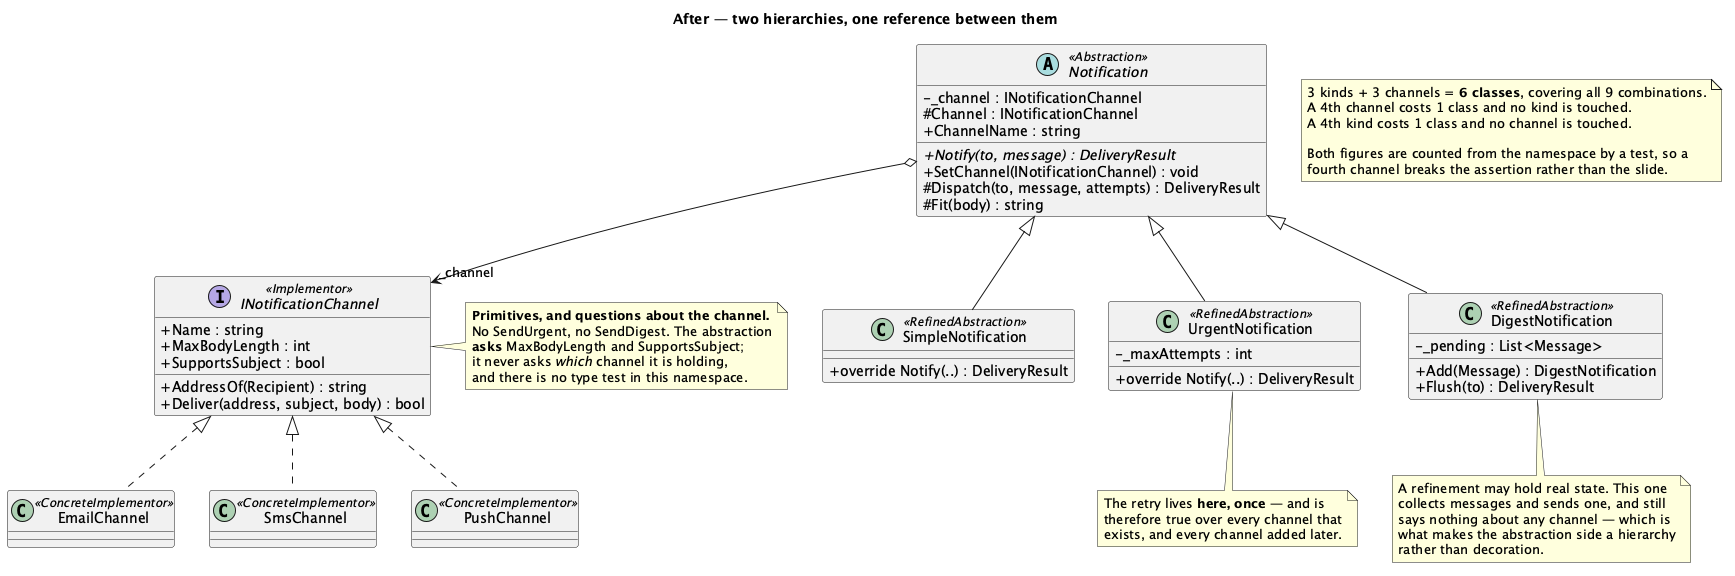

The diagram above was rendered by PlantUML. Its source (embedded in the PNG):
@startuml "Bridge - Notifications (Solution) - Class Diagram"
skinparam classAttributeIconSize 0
title After — two hierarchies, one reference between them


abstract class Notification <<Abstraction>> {
  - _channel : INotificationChannel
  # Channel : INotificationChannel
  + ChannelName : string
  + {abstract} Notify(to, message) : DeliveryResult
  + SetChannel(INotificationChannel) : void
  # Dispatch(to, message, attempts) : DeliveryResult
  # Fit(body) : string
}

class SimpleNotification <<RefinedAbstraction>> {
  + override Notify(..) : DeliveryResult
}
class UrgentNotification <<RefinedAbstraction>> {
  - _maxAttempts : int
  + override Notify(..) : DeliveryResult
}
class DigestNotification <<RefinedAbstraction>> {
  - _pending : List<Message>
  + Add(Message) : DigestNotification
  + Flush(to) : DeliveryResult
}

interface INotificationChannel <<Implementor>> {
  + Name : string
  + AddressOf(Recipient) : string
  + MaxBodyLength : int
  + SupportsSubject : bool
  + Deliver(address, subject, body) : bool
}

class EmailChannel <<ConcreteImplementor>>
class SmsChannel <<ConcreteImplementor>>
class PushChannel <<ConcreteImplementor>>

Notification o--> "_channel" INotificationChannel
Notification <|-- SimpleNotification
Notification <|-- UrgentNotification
Notification <|-- DigestNotification
INotificationChannel <|.. EmailChannel
INotificationChannel <|.. SmsChannel
INotificationChannel <|.. PushChannel

note right of INotificationChannel
  <b>Primitives, and questions about the channel.</b>
  No SendUrgent, no SendDigest. The abstraction
  <b>asks</b> MaxBodyLength and SupportsSubject;
  it never asks <i>which</i> channel it is holding,
  and there is no type test in this namespace.
end note

note bottom of UrgentNotification
  The retry lives <b>here, once</b> — and is
  therefore true over every channel that
  exists, and every channel added later.
end note

note bottom of DigestNotification
  A refinement may hold real state. This one
  collects messages and sends one, and still
  says nothing about any channel — which is
  what makes the abstraction side a hierarchy
  rather than decoration.
end note

note as N1
  3 kinds <b>+</b> 3 channels = <b>6 classes</b>, covering all 9 combinations.
  A 4th channel costs 1 class and no kind is touched.
  A 4th kind costs 1 class and no channel is touched.

  Both figures are counted from the namespace by a test, so a
  fourth channel breaks the assertion rather than the slide.
end note

@enduml